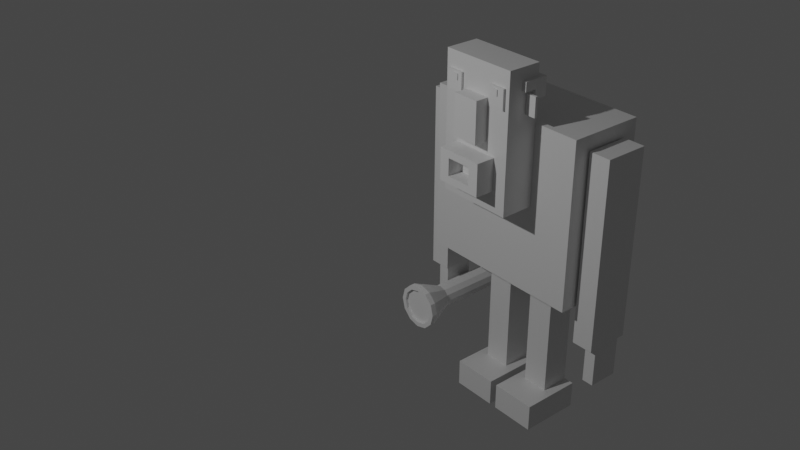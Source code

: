 # Source: part3.blend  (saved by Blender 2.92.15; exported with 4.5.12 LTS)
import bpy
from mathutils import Matrix  # noqa: F401  (used for matrix-valued properties, if any)

bpy.ops.wm.read_factory_settings(use_empty=True)
scene = bpy.context.scene
scene.name = 'Scene'

# ---- collections
col_collection = bpy.data.collections.new('Collection'); scene.collection.children.link(col_collection)
col_head = bpy.data.collections.new('Head'); col_collection.children.link(col_head)
col_body = bpy.data.collections.new('Body'); col_collection.children.link(col_body)

# ---- materials (node trees are filled in below, after node groups)
mat_material = bpy.data.materials.new('Material')
mat_material.alpha_threshold = 0.0
mat_material.use_transparent_shadow = False
mat_material.line_color = (0.0, 0.0, 0.0, 1.0)

# ---- material node trees
mat_material.use_nodes = True; mat_material.node_tree.nodes.clear()
_N = mat_material.node_tree.nodes; _L = mat_material.node_tree.links
n0 = _N.new('ShaderNodeOutputMaterial'); n0.name = 'Material Output'; n0.location = (300, 300)
n1 = _N.new('ShaderNodeBsdfPrincipled'); n1.name = 'Principled BSDF'; n1.location = (10, 300)
n1.distribution = 'GGX'
n1.subsurface_method = 'BURLEY'
n1.inputs[2].default_value = 0.4
n1.inputs[3].default_value = 1.45
n1.inputs[27].default_value = (0.0, 0.0, 0.0, 1.0)
n1.inputs[28].default_value = 1.0
_L.new(n1.outputs[0], n0.inputs[0])
n0.is_active_output = True

# ---- world
world_world = bpy.data.worlds.new('World'); scene.world = world_world
world_world.use_nodes = True; world_world.node_tree.nodes.clear()
_N = world_world.node_tree.nodes; _L = world_world.node_tree.links
n0 = _N.new('ShaderNodeOutputWorld'); n0.name = 'World Output'; n0.location = (300, 300)
n1 = _N.new('ShaderNodeBackground'); n1.name = 'Background'; n1.location = (10, 300)
n1.inputs[0].default_value = (0.05088, 0.05088, 0.05088, 1.0)
_L.new(n1.outputs[0], n0.inputs[0])
n0.is_active_output = True
world_world.color = (0.05088, 0.05088, 0.05088)
world_world.use_sun_shadow = False
world_world.sun_shadow_jitter_overblur = 0.0

# ---- cameras
cam_camera = bpy.data.cameras.new('Camera')
cam_camera.clip_end = 100.0
cam_camera.ortho_scale = 7.314

# ---- lights
light_light = bpy.data.lights.new('Light', 'POINT')
light_light.transmission_factor = 0.0
light_light.energy = 1000.0
light_light.shadow_soft_size = 0.1
light_light.shadow_maximum_resolution = 0.006
light_light.use_absolute_resolution = True

# ---- meshes
me_cylinder = bpy.data.meshes.new('Cylinder')
me_cylinder.from_pydata([(0.0, 1.0, -1.307), (0.0, 1.0, 0.6928), (0.5, 0.866, -1.307), (0.5, 0.866, 0.6928), (0.866, 0.5, -1.307), (0.866, 0.5, 0.6928), (1.0, -8.591e-08, -1.307), (1.0, -8.591e-08, 0.6928), (0.866, -0.5, -1.307), (0.866, -0.5, 0.6928), (0.5, -0.866, -1.307), (0.5, -0.866, 0.6928), (1.51e-07, -1.0, -1.307), (1.51e-07, -1.0, 0.6928), (-0.5, -0.866, -1.307), (-0.5, -0.866, 0.6928), (-0.866, -0.5, -1.307), (-0.866, -0.5, 0.6928), (-1.0, -5.071e-07, -1.307), (-1.0, -5.071e-07, 0.6928), (-0.866, 0.5, -1.307), (-0.866, 0.5, 0.6928), (-0.5, 0.866, -1.307), (-0.5, 0.866, 0.6928), (0.5, 0.866, 0.6928), (0.0, 1.0, 0.6928), (0.866, 0.5, 0.6928), (1.0, -8.591e-08, 0.6928), (0.866, -0.5, 0.6928), (0.5, -0.866, 0.6928), (1.51e-07, -1.0, 0.6928), (-0.5, -0.866, 0.6928), (-0.866, -0.5, 0.6928), (-1.0, -5.071e-07, 0.6928), (-0.866, 0.5, 0.6928), (-0.5, 0.866, 0.6928), (0.9784, 1.695, 1.384), (6.097e-07, 1.957, 1.384), (1.695, 0.9784, 1.384), (1.957, -1.188e-07, 1.384), (1.695, -0.9784, 1.384), (0.9784, -1.695, 1.384), (9.052e-07, -1.957, 1.384), (-0.9784, -1.695, 1.384), (-1.695, -0.9784, 1.384), (-1.957, -9.43e-07, 1.384), (-1.695, 0.9784, 1.384), (-0.9784, 1.695, 1.384), (0.7844, 1.359, 1.536), (6.636e-07, 1.569, 1.536), (1.359, 0.7844, 1.536), (1.569, -7.694e-08, 1.536), (1.359, -0.7844, 1.536), (0.7844, -1.359, 1.536), (8.453e-07, -1.569, 1.536), (-0.7844, -1.359, 1.536), (-1.359, -0.7844, 1.536), (-1.569, -7.575e-07, 1.536), (-1.359, 0.7844, 1.536), (-0.7844, 1.359, 1.536), (0.9784, 1.695, 1.536), (6.097e-07, 1.957, 1.536), (1.695, 0.9784, 1.536), (1.957, -1.188e-07, 1.536), (1.695, -0.9784, 1.536), (0.9784, -1.695, 1.536), (9.052e-07, -1.957, 1.536), (-0.9784, -1.695, 1.536), (-1.695, -0.9784, 1.536), (-1.957, -9.43e-07, 1.536), (-1.695, 0.9784, 1.536), (-0.9784, 1.695, 1.536), (0.7844, 1.359, 1.536), (6.636e-07, 1.569, 1.536), (1.359, 0.7844, 1.536), (1.569, -7.694e-08, 1.536), (1.359, -0.7844, 1.536), (0.7844, -1.359, 1.536), (8.453e-07, -1.569, 1.536), (-0.7844, -1.359, 1.536), (-1.359, -0.7844, 1.536), (-1.569, -7.575e-07, 1.536), (-1.359, 0.7844, 1.536), (-0.7844, 1.359, 1.536), (0.7844, 1.359, 1.461), (6.755e-07, 1.569, 1.461), (1.359, 0.7844, 1.461), (1.569, -7.694e-08, 1.461), (1.359, -0.7844, 1.461), (0.7844, -1.359, 1.461), (8.573e-07, -1.569, 1.461), (-0.7844, -1.359, 1.461), (-1.359, -0.7844, 1.461), (-1.569, -7.575e-07, 1.461), (-1.359, 0.7844, 1.461), (-0.7844, 1.359, 1.461)], [], [(0, 1, 3, 2), (2, 3, 5, 4), (4, 5, 7, 6), (6, 7, 9, 8), (8, 9, 11, 10), (10, 11, 13, 12), (12, 13, 15, 14), (14, 15, 17, 16), (16, 17, 19, 18), (18, 19, 21, 20), (9, 7, 27, 28), (20, 21, 23, 22), (22, 23, 1, 0), (0, 2, 4, 6, 8, 10, 12, 14, 16, 18, 20, 22), (34, 33, 45, 46), (1, 23, 35, 25), (3, 1, 25, 24), (7, 5, 26, 27), (23, 21, 34, 35), (5, 3, 24, 26), (21, 19, 33, 34), (19, 17, 32, 33), (17, 15, 31, 32), (15, 13, 30, 31), (13, 11, 29, 30), (11, 9, 28, 29), (40, 39, 63, 64), (31, 30, 42, 43), (28, 27, 39, 40), (35, 34, 46, 47), (24, 25, 37, 36), (32, 31, 43, 44), (29, 28, 40, 41), (25, 35, 47, 37), (26, 24, 36, 38), (33, 32, 44, 45), (30, 29, 41, 42), (27, 26, 38, 39), (50, 48, 72, 74), (47, 46, 70, 71), (36, 37, 61, 60), (44, 43, 67, 68), (41, 40, 64, 65), (37, 47, 71, 61), (38, 36, 60, 62), (45, 44, 68, 69), (42, 41, 65, 66), (39, 38, 62, 63), (46, 45, 69, 70), (43, 42, 66, 67), (49, 48, 60, 61), (48, 50, 62, 60), (50, 51, 63, 62), (51, 52, 64, 63), (52, 53, 65, 64), (53, 54, 66, 65), (54, 55, 67, 66), (55, 56, 68, 67), (56, 57, 69, 68), (57, 58, 70, 69), (58, 59, 71, 70), (59, 49, 61, 71), (76, 75, 87, 88), (57, 56, 80, 81), (54, 53, 77, 78), (51, 50, 74, 75), (58, 57, 81, 82), (55, 54, 78, 79), (52, 51, 75, 76), (59, 58, 82, 83), (48, 49, 73, 72), (56, 55, 79, 80), (53, 52, 76, 77), (49, 59, 83, 73), (84, 85, 95, 94, 93, 92, 91, 90, 89, 88, 87, 86), (83, 82, 94, 95), (72, 73, 85, 84), (80, 79, 91, 92), (77, 76, 88, 89), (73, 83, 95, 85), (74, 72, 84, 86), (81, 80, 92, 93), (78, 77, 89, 90), (75, 74, 86, 87), (82, 81, 93, 94), (79, 78, 90, 91)])
_uv = me_cylinder.uv_layers.new(name='UVMap')
_uv.uv.foreach_set('vector', [1.0, 0.5, 1.0, 1.0, 0.9167, 1.0, 0.9167, 0.5, 0.9167, 0.5, 0.9167, 1.0, 0.8333, 1.0, 0.8333, 0.5, 0.8333, 0.5, 0.8333, 1.0, 0.75, 1.0, 0.75, 0.5, 0.75, 0.5, 0.75, 1.0, 0.6667, 1.0, 0.6667, 0.5, 0.6667, 0.5, 0.6667, 1.0, 0.5833, 1.0, 0.5833, 0.5, 0.5833, 0.5, 0.5833, 1.0, 0.5, 1.0, 0.5, 0.5, 0.5, 0.5, 0.5, 1.0, 0.4167, 1.0, 0.4167, 0.5, 0.4167, 0.5, 0.4167, 1.0, 0.3333, 1.0, 0.3333, 0.5, 0.3333, 0.5, 0.3333, 1.0, 0.25, 1.0, 0.25, 0.5, 0.25, 0.5, 0.25, 1.0, 0.1667, 1.0, 0.1667, 0.5, 0.6667, 1.0, 0.75, 1.0, 0.75, 1.0, 0.6667, 1.0, 0.1667, 0.5, 0.1667, 1.0, 0.08333, 1.0, 0.08333, 0.5, 0.08333, 0.5, 0.08333, 1.0, 7.451e-08, 1.0, 7.451e-08, 0.5, 0.75, 0.49, 0.87, 0.4578, 0.9578, 0.37, 0.99, 0.25, 0.9578, 0.13, 0.87, 0.04215, 0.75, 0.01, 0.63, 0.04215, 0.5422, 0.13, 0.51, 0.25, 0.5422, 0.37, 0.63, 0.4578, 0.1667, 1.0, 0.25, 1.0, 0.25, 1.0, 0.1667, 1.0, 7.451e-08, 1.0, 0.08333, 1.0, 0.08333, 1.0, 7.451e-08, 1.0, 0.9167, 1.0, 1.0, 1.0, 1.0, 1.0, 0.9167, 1.0, 0.75, 1.0, 0.8333, 1.0, 0.8333, 1.0, 0.75, 1.0, 0.08333, 1.0, 0.1667, 1.0, 0.1667, 1.0, 0.08333, 1.0, 0.8333, 1.0, 0.9167, 1.0, 0.9167, 1.0, 0.8333, 1.0, 0.1667, 1.0, 0.25, 1.0, 0.25, 1.0, 0.1667, 1.0, 0.25, 1.0, 0.3333, 1.0, 0.3333, 1.0, 0.25, 1.0, 0.3333, 1.0, 0.4167, 1.0, 0.4167, 1.0, 0.3333, 1.0, 0.4167, 1.0, 0.5, 1.0, 0.5, 1.0, 0.4167, 1.0, 0.5, 1.0, 0.5833, 1.0, 0.5833, 1.0, 0.5, 1.0, 0.5833, 1.0, 0.6667, 1.0, 0.6667, 1.0, 0.5833, 1.0, 0.6667, 1.0, 0.75, 1.0, 0.75, 1.0, 0.6667, 1.0, 0.4167, 1.0, 0.5, 1.0, 0.5, 1.0, 0.4167, 1.0, 0.6667, 1.0, 0.75, 1.0, 0.75, 1.0, 0.6667, 1.0, 0.08333, 1.0, 0.1667, 1.0, 0.1667, 1.0, 0.08333, 1.0, 0.9167, 1.0, 1.0, 1.0, 1.0, 1.0, 0.9167, 1.0, 0.3333, 1.0, 0.4167, 1.0, 0.4167, 1.0, 0.3333, 1.0, 0.5833, 1.0, 0.6667, 1.0, 0.6667, 1.0, 0.5833, 1.0, 7.451e-08, 1.0, 0.08333, 1.0, 0.08333, 1.0, 7.451e-08, 1.0, 0.8333, 1.0, 0.9167, 1.0, 0.9167, 1.0, 0.8333, 1.0, 0.25, 1.0, 0.3333, 1.0, 0.3333, 1.0, 0.25, 1.0, 0.5, 1.0, 0.5833, 1.0, 0.5833, 1.0, 0.5, 1.0, 0.75, 1.0, 0.8333, 1.0, 0.8333, 1.0, 0.75, 1.0, 0.4166, 0.3462, 0.3462, 0.4166, 0.3462, 0.4166, 0.4166, 0.3462, 0.08333, 1.0, 0.1667, 1.0, 0.1667, 1.0, 0.08333, 1.0, 0.9167, 1.0, 1.0, 1.0, 1.0, 1.0, 0.9167, 1.0, 0.3333, 1.0, 0.4167, 1.0, 0.4167, 1.0, 0.3333, 1.0, 0.5833, 1.0, 0.6667, 1.0, 0.6667, 1.0, 0.5833, 1.0, 7.451e-08, 1.0, 0.08333, 1.0, 0.08333, 1.0, 7.451e-08, 1.0, 0.8333, 1.0, 0.9167, 1.0, 0.9167, 1.0, 0.8333, 1.0, 0.25, 1.0, 0.3333, 1.0, 0.3333, 1.0, 0.25, 1.0, 0.5, 1.0, 0.5833, 1.0, 0.5833, 1.0, 0.5, 1.0, 0.75, 1.0, 0.8333, 1.0, 0.8333, 1.0, 0.75, 1.0, 0.1667, 1.0, 0.25, 1.0, 0.25, 1.0, 0.1667, 1.0, 0.4167, 1.0, 0.5, 1.0, 0.5, 1.0, 0.4167, 1.0, 0.25, 0.4424, 0.3462, 0.4166, 0.37, 0.4578, 0.25, 0.49, 0.3462, 0.4166, 0.4166, 0.3462, 0.4578, 0.37, 0.37, 0.4578, 0.4166, 0.3462, 0.4424, 0.25, 0.49, 0.25, 0.4578, 0.37, 0.4424, 0.25, 0.4166, 0.1538, 0.4578, 0.13, 0.49, 0.25, 0.4166, 0.1538, 0.3462, 0.08337, 0.37, 0.04215, 0.4578, 0.13, 0.3462, 0.08337, 0.25, 0.0576, 0.25, 0.01, 0.37, 0.04215, 0.25, 0.0576, 0.1538, 0.08337, 0.13, 0.04215, 0.25, 0.01, 0.1538, 0.08337, 0.08337, 0.1538, 0.04215, 0.13, 0.13, 0.04215, 0.08337, 0.1538, 0.0576, 0.25, 0.01, 0.25, 0.04215, 0.13, 0.0576, 0.25, 0.08337, 0.3462, 0.04215, 0.37, 0.01, 0.25, 0.08337, 0.3462, 0.1538, 0.4166, 0.13, 0.4578, 0.04215, 0.37, 0.1538, 0.4166, 0.25, 0.4424, 0.25, 0.49, 0.13, 0.4578, 0.4166, 0.1538, 0.4424, 0.25, 0.4424, 0.25, 0.4166, 0.1538, 0.0576, 0.25, 0.08337, 0.1538, 0.08337, 0.1538, 0.0576, 0.25, 0.25, 0.0576, 0.3462, 0.08337, 0.3462, 0.08337, 0.25, 0.0576, 0.4424, 0.25, 0.4166, 0.3462, 0.4166, 0.3462, 0.4424, 0.25, 0.08337, 0.3462, 0.0576, 0.25, 0.0576, 0.25, 0.08337, 0.3462, 0.1538, 0.08337, 0.25, 0.0576, 0.25, 0.0576, 0.1538, 0.08337, 0.4166, 0.1538, 0.4424, 0.25, 0.4424, 0.25, 0.4166, 0.1538, 0.1538, 0.4166, 0.08337, 0.3462, 0.08337, 0.3462, 0.1538, 0.4166, 0.3462, 0.4166, 0.25, 0.4424, 0.25, 0.4424, 0.3462, 0.4166, 0.08337, 0.1538, 0.1538, 0.08337, 0.1538, 0.08337, 0.08337, 0.1538, 0.3462, 0.08337, 0.4166, 0.1538, 0.4166, 0.1538, 0.3462, 0.08337, 0.25, 0.4424, 0.1538, 0.4166, 0.1538, 0.4166, 0.25, 0.4424, 0.3462, 0.4166, 0.25, 0.4424, 0.1538, 0.4166, 0.08337, 0.3462, 0.0576, 0.25, 0.08337, 0.1538, 0.1538, 0.08337, 0.25, 0.0576, 0.3462, 0.08337, 0.4166, 0.1538, 0.4424, 0.25, 0.4166, 0.3462, 0.1538, 0.4166, 0.08337, 0.3462, 0.08337, 0.3462, 0.1538, 0.4166, 0.3462, 0.4166, 0.25, 0.4424, 0.25, 0.4424, 0.3462, 0.4166, 0.08337, 0.1538, 0.1538, 0.08337, 0.1538, 0.08337, 0.08337, 0.1538, 0.3462, 0.08337, 0.4166, 0.1538, 0.4166, 0.1538, 0.3462, 0.08337, 0.25, 0.4424, 0.1538, 0.4166, 0.1538, 0.4166, 0.25, 0.4424, 0.4166, 0.3462, 0.3462, 0.4166, 0.3462, 0.4166, 0.4166, 0.3462, 0.0576, 0.25, 0.08337, 0.1538, 0.08337, 0.1538, 0.0576, 0.25, 0.25, 0.0576, 0.3462, 0.08337, 0.3462, 0.08337, 0.25, 0.0576, 0.4424, 0.25, 0.4166, 0.3462, 0.4166, 0.3462, 0.4424, 0.25, 0.08337, 0.3462, 0.0576, 0.25, 0.0576, 0.25, 0.08337, 0.3462, 0.1538, 0.08337, 0.25, 0.0576, 0.25, 0.0576, 0.1538, 0.08337])
me_cylinder.use_remesh_fix_poles = True
me_cylinder.use_remesh_preserve_attributes = False
me_cylinder.use_mirror_vertex_groups = False
me_cylinder.update()
me_cube_011 = bpy.data.meshes.new('Cube.011')
me_cube_011.from_pydata([(-1.0, -1.0, -1.0), (-1.0, -1.0, 1.0), (-1.0, 1.0, -1.0), (-1.0, 1.0, 1.0), (1.0, -1.0, -1.0), (1.0, -1.0, 1.0), (1.0, 1.0, -1.0), (1.0, 1.0, 1.0)], [], [(0, 1, 3, 2), (2, 3, 7, 6), (6, 7, 5, 4), (4, 5, 1, 0), (2, 6, 4, 0), (7, 3, 1, 5)])
_uv = me_cube_011.uv_layers.new(name='UVMap')
_uv.uv.foreach_set('vector', [0.375, 0.0, 0.625, 0.0, 0.625, 0.25, 0.375, 0.25, 0.375, 0.25, 0.625, 0.25, 0.625, 0.5, 0.375, 0.5, 0.375, 0.5, 0.625, 0.5, 0.625, 0.75, 0.375, 0.75, 0.375, 0.75, 0.625, 0.75, 0.625, 1.0, 0.375, 1.0, 0.125, 0.5, 0.375, 0.5, 0.375, 0.75, 0.125, 0.75, 0.625, 0.5, 0.875, 0.5, 0.875, 0.75, 0.625, 0.75])
me_cube_011.use_remesh_fix_poles = True
me_cube_011.use_remesh_preserve_attributes = False
me_cube_011.use_mirror_vertex_groups = False
me_cube_011.update()
me_cube_012 = bpy.data.meshes.new('Cube.012')
me_cube_012.from_pydata([(-1.0, -1.0, -1.0), (-1.0, -1.0, 1.0), (-1.0, 1.0, -1.0), (-1.0, 1.0, 1.0), (1.0, -1.0, -1.0), (1.0, -1.0, 1.0), (1.0, 1.0, -1.0), (1.0, 1.0, 1.0)], [], [(0, 1, 3, 2), (2, 3, 7, 6), (6, 7, 5, 4), (4, 5, 1, 0), (2, 6, 4, 0), (7, 3, 1, 5)])
_uv = me_cube_012.uv_layers.new(name='UVMap')
_uv.uv.foreach_set('vector', [0.375, 0.0, 0.625, 0.0, 0.625, 0.25, 0.375, 0.25, 0.375, 0.25, 0.625, 0.25, 0.625, 0.5, 0.375, 0.5, 0.375, 0.5, 0.625, 0.5, 0.625, 0.75, 0.375, 0.75, 0.375, 0.75, 0.625, 0.75, 0.625, 1.0, 0.375, 1.0, 0.125, 0.5, 0.375, 0.5, 0.375, 0.75, 0.125, 0.75, 0.625, 0.5, 0.875, 0.5, 0.875, 0.75, 0.625, 0.75])
me_cube_012.use_remesh_fix_poles = True
me_cube_012.use_remesh_preserve_attributes = False
me_cube_012.use_mirror_vertex_groups = False
me_cube_012.update()
me_cube_001 = bpy.data.meshes.new('Cube.001')
me_cube_001.from_pydata([(1.0, 1.0, 1.0), (1.0, 1.0, -1.0), (1.0, -1.0, 1.0), (1.0, -1.0, -1.0), (-1.0, 1.0, 1.0), (-1.0, 1.0, -1.0), (-1.0, -1.0, 1.0), (-1.0, -1.0, -1.0)], [], [(0, 4, 6, 2), (3, 2, 6, 7), (7, 6, 4, 5), (5, 1, 3, 7), (1, 0, 2, 3), (5, 4, 0, 1)])
_uv = me_cube_001.uv_layers.new(name='UVMap')
_uv.uv.foreach_set('vector', [0.625, 0.5, 0.875, 0.5, 0.875, 0.75, 0.625, 0.75, 0.375, 0.75, 0.625, 0.75, 0.625, 1.0, 0.375, 1.0, 0.375, 0.0, 0.625, 0.0, 0.625, 0.25, 0.375, 0.25, 0.125, 0.5, 0.375, 0.5, 0.375, 0.75, 0.125, 0.75, 0.375, 0.5, 0.625, 0.5, 0.625, 0.75, 0.375, 0.75, 0.375, 0.25, 0.625, 0.25, 0.625, 0.5, 0.375, 0.5])
me_cube_001.materials.append(mat_material)
me_cube_001.use_remesh_preserve_volume = False
me_cube_001.use_remesh_preserve_attributes = False
me_cube_001.use_mirror_vertex_groups = False
me_cube_001.update()
me_cube_010 = bpy.data.meshes.new('Cube.010')
me_cube_010.from_pydata([(-1.0, -1.0, -1.0), (-1.0, -1.0, 1.0), (-1.0, 1.0, -1.0), (-1.0, 1.0, 1.0), (1.0, -1.0, -1.0), (1.0, -1.0, 1.0), (1.0, 1.0, -1.0), (1.0, 1.0, 1.0)], [], [(0, 1, 3, 2), (2, 3, 7, 6), (6, 7, 5, 4), (4, 5, 1, 0), (2, 6, 4, 0), (7, 3, 1, 5)])
_uv = me_cube_010.uv_layers.new(name='UVMap')
_uv.uv.foreach_set('vector', [0.375, 0.0, 0.625, 0.0, 0.625, 0.25, 0.375, 0.25, 0.375, 0.25, 0.625, 0.25, 0.625, 0.5, 0.375, 0.5, 0.375, 0.5, 0.625, 0.5, 0.625, 0.75, 0.375, 0.75, 0.375, 0.75, 0.625, 0.75, 0.625, 1.0, 0.375, 1.0, 0.125, 0.5, 0.375, 0.5, 0.375, 0.75, 0.125, 0.75, 0.625, 0.5, 0.875, 0.5, 0.875, 0.75, 0.625, 0.75])
me_cube_010.use_remesh_fix_poles = True
me_cube_010.use_remesh_preserve_attributes = False
me_cube_010.use_mirror_vertex_groups = False
me_cube_010.update()
me_cube_013 = bpy.data.meshes.new('Cube.013')
me_cube_013.from_pydata([(-1.0, -1.0, -1.0), (-1.0, -1.0, 1.0), (-1.0, 1.0, -1.0), (-1.0, 1.0, 1.0), (1.0, -1.0, -1.0), (1.0, -1.0, 1.0), (1.0, 1.0, -1.0), (1.0, 1.0, 1.0)], [], [(0, 1, 3, 2), (2, 3, 7, 6), (6, 7, 5, 4), (4, 5, 1, 0), (2, 6, 4, 0), (7, 3, 1, 5)])
_uv = me_cube_013.uv_layers.new(name='UVMap')
_uv.uv.foreach_set('vector', [0.375, 0.0, 0.625, 0.0, 0.625, 0.25, 0.375, 0.25, 0.375, 0.25, 0.625, 0.25, 0.625, 0.5, 0.375, 0.5, 0.375, 0.5, 0.625, 0.5, 0.625, 0.75, 0.375, 0.75, 0.375, 0.75, 0.625, 0.75, 0.625, 1.0, 0.375, 1.0, 0.125, 0.5, 0.375, 0.5, 0.375, 0.75, 0.125, 0.75, 0.625, 0.5, 0.875, 0.5, 0.875, 0.75, 0.625, 0.75])
me_cube_013.use_remesh_fix_poles = True
me_cube_013.use_remesh_preserve_attributes = False
me_cube_013.use_mirror_vertex_groups = False
me_cube_013.update()
me_cube_014 = bpy.data.meshes.new('Cube.014')
me_cube_014.from_pydata([(-1.0, -1.0, -1.0), (-1.0, -1.0, 1.0), (-1.0, 1.0, -1.0), (-1.0, 1.0, 1.0), (1.0, -1.0, -1.0), (1.0, -1.0, 1.0), (1.0, 1.0, -1.0), (1.0, 1.0, 1.0)], [], [(0, 1, 3, 2), (2, 3, 7, 6), (6, 7, 5, 4), (4, 5, 1, 0), (2, 6, 4, 0), (7, 3, 1, 5)])
_uv = me_cube_014.uv_layers.new(name='UVMap')
_uv.uv.foreach_set('vector', [0.375, 0.0, 0.625, 0.0, 0.625, 0.25, 0.375, 0.25, 0.375, 0.25, 0.625, 0.25, 0.625, 0.5, 0.375, 0.5, 0.375, 0.5, 0.625, 0.5, 0.625, 0.75, 0.375, 0.75, 0.375, 0.75, 0.625, 0.75, 0.625, 1.0, 0.375, 1.0, 0.125, 0.5, 0.375, 0.5, 0.375, 0.75, 0.125, 0.75, 0.625, 0.5, 0.875, 0.5, 0.875, 0.75, 0.625, 0.75])
me_cube_014.use_remesh_fix_poles = True
me_cube_014.use_remesh_preserve_attributes = False
me_cube_014.use_mirror_vertex_groups = False
me_cube_014.update()
me_cube_015 = bpy.data.meshes.new('Cube.015')
me_cube_015.from_pydata([(-1.0, -1.0, -1.0), (-1.0, -1.0, 1.0), (-1.0, 1.0, -1.0), (-1.0, 1.0, 1.0), (1.0, -1.0, -1.0), (1.0, -1.0, 1.0), (1.0, 1.0, -1.0), (1.0, 1.0, 1.0), (-1.0, -1.0, 0.0), (-1.0, 1.0, 0.0), (1.0, 1.0, 0.0), (1.0, -1.0, 0.0), (-1.0, -2.872, 0.0), (-1.0, -2.872, 1.0), (1.0, -2.872, 1.0), (1.0, -2.872, 0.0)], [], [(8, 1, 3, 9), (9, 3, 7, 10), (10, 7, 5, 11), (8, 11, 15, 12), (2, 6, 4, 0), (7, 3, 1, 5), (4, 11, 8, 0), (6, 10, 11, 4), (2, 9, 10, 6), (0, 8, 9, 2), (15, 14, 13, 12), (1, 8, 12, 13), (11, 5, 14, 15), (5, 1, 13, 14)])
_uv = me_cube_015.uv_layers.new(name='UVMap')
_uv.uv.foreach_set('vector', [0.5, 0.0, 0.625, 0.0, 0.625, 0.25, 0.5, 0.25, 0.5, 0.25, 0.625, 0.25, 0.625, 0.5, 0.5, 0.5, 0.5, 0.5, 0.625, 0.5, 0.625, 0.75, 0.5, 0.75, 0.5, 1.0, 0.5, 0.75, 0.5, 0.75, 0.5, 1.0, 0.125, 0.5, 0.375, 0.5, 0.375, 0.75, 0.125, 0.75, 0.625, 0.5, 0.875, 0.5, 0.875, 0.75, 0.625, 0.75, 0.375, 0.75, 0.5, 0.75, 0.5, 1.0, 0.375, 1.0, 0.375, 0.5, 0.5, 0.5, 0.5, 0.75, 0.375, 0.75, 0.375, 0.25, 0.5, 0.25, 0.5, 0.5, 0.375, 0.5, 0.375, 0.0, 0.5, 0.0, 0.5, 0.25, 0.375, 0.25, 0.5, 0.75, 0.625, 0.75, 0.625, 1.0, 0.5, 1.0, 0.625, 0.0, 0.5, 0.0, 0.5, 0.0, 0.625, 0.0, 0.5, 0.75, 0.625, 0.75, 0.625, 0.75, 0.5, 0.75, 0.625, 0.75, 0.875, 0.75, 0.875, 0.75, 0.625, 0.75])
me_cube_015.use_remesh_fix_poles = True
me_cube_015.use_remesh_preserve_attributes = False
me_cube_015.use_mirror_vertex_groups = False
me_cube_015.update()
me_cube_016 = bpy.data.meshes.new('Cube.016')
me_cube_016.from_pydata([(-1.0, -1.0, -1.0), (-1.0, -1.0, 1.0), (-0.5443, 1.0, -0.5443), (-0.5443, 1.0, 0.5443), (1.0, -1.0, -1.0), (1.0, -1.0, 1.0), (0.5443, 1.0, -0.5443), (0.5443, 1.0, 0.5443), (-1.0, 1.0, 1.0), (-1.0, 1.0, -1.0), (1.0, 1.0, -1.0), (1.0, 1.0, 1.0), (-0.5443, -0.5445, 0.5443), (-0.5443, -0.5445, -0.5443), (0.5443, -0.5445, -0.5443), (0.5443, -0.5445, 0.5443)], [], [(0, 1, 8, 9), (6, 2, 13, 14), (10, 11, 5, 4), (4, 5, 1, 0), (9, 10, 4, 0), (11, 8, 1, 5), (3, 2, 9, 8), (2, 6, 10, 9), (7, 3, 8, 11), (6, 7, 11, 10), (13, 12, 15, 14), (3, 7, 15, 12), (2, 3, 12, 13), (7, 6, 14, 15)])
_uv = me_cube_016.uv_layers.new(name='UVMap')
_uv.uv.foreach_set('vector', [0.375, 0.0, 0.625, 0.0, 0.625, 0.25, 0.375, 0.25, 0.432, 0.443, 0.432, 0.307, 0.432, 0.307, 0.432, 0.443, 0.375, 0.5, 0.625, 0.5, 0.625, 0.75, 0.375, 0.75, 0.375, 0.75, 0.625, 0.75, 0.625, 1.0, 0.375, 1.0, 0.125, 0.5, 0.375, 0.5, 0.375, 0.75, 0.125, 0.75, 0.625, 0.5, 0.875, 0.5, 0.875, 0.75, 0.625, 0.75, 0.568, 0.307, 0.432, 0.307, 0.375, 0.25, 0.625, 0.25, 0.432, 0.307, 0.432, 0.443, 0.375, 0.5, 0.375, 0.25, 0.568, 0.443, 0.568, 0.307, 0.625, 0.25, 0.625, 0.5, 0.432, 0.443, 0.568, 0.443, 0.625, 0.5, 0.375, 0.5, 0.432, 0.307, 0.568, 0.307, 0.568, 0.443, 0.432, 0.443, 0.568, 0.307, 0.568, 0.443, 0.568, 0.443, 0.568, 0.307, 0.432, 0.307, 0.568, 0.307, 0.568, 0.307, 0.432, 0.307, 0.568, 0.443, 0.432, 0.443, 0.432, 0.443, 0.568, 0.443])
me_cube_016.use_remesh_fix_poles = True
me_cube_016.use_remesh_preserve_attributes = False
me_cube_016.use_mirror_vertex_groups = False
me_cube_016.update()
me_cube_017 = bpy.data.meshes.new('Cube.017')
me_cube_017.from_pydata([(-1.0, -1.0, -1.0), (-1.0, -1.0, 1.0), (-1.0, 1.0, -1.0), (-1.0, 1.0, 1.0), (1.0, -1.0, -1.0), (1.0, -1.0, 1.0), (1.0, 1.0, -1.0), (1.0, 1.0, 1.0)], [], [(0, 1, 3, 2), (2, 3, 7, 6), (6, 7, 5, 4), (4, 5, 1, 0), (2, 6, 4, 0), (7, 3, 1, 5)])
_uv = me_cube_017.uv_layers.new(name='UVMap')
_uv.uv.foreach_set('vector', [0.375, 0.0, 0.625, 0.0, 0.625, 0.25, 0.375, 0.25, 0.375, 0.25, 0.625, 0.25, 0.625, 0.5, 0.375, 0.5, 0.375, 0.5, 0.625, 0.5, 0.625, 0.75, 0.375, 0.75, 0.375, 0.75, 0.625, 0.75, 0.625, 1.0, 0.375, 1.0, 0.125, 0.5, 0.375, 0.5, 0.375, 0.75, 0.125, 0.75, 0.625, 0.5, 0.875, 0.5, 0.875, 0.75, 0.625, 0.75])
me_cube_017.use_remesh_fix_poles = True
me_cube_017.use_remesh_preserve_attributes = False
me_cube_017.use_mirror_vertex_groups = False
me_cube_017.update()
me_cube_018 = bpy.data.meshes.new('Cube.018')
me_cube_018.from_pydata([(-1.0, -1.0, -1.0), (-1.0, -1.0, 1.0), (-1.0, 1.0, -1.0), (-1.0, 1.0, 1.0), (1.0, -1.0, -1.0), (1.0, -1.0, 1.0), (1.0, 1.0, -1.0), (1.0, 1.0, 1.0)], [], [(0, 1, 3, 2), (2, 3, 7, 6), (6, 7, 5, 4), (4, 5, 1, 0), (2, 6, 4, 0), (7, 3, 1, 5)])
_uv = me_cube_018.uv_layers.new(name='UVMap')
_uv.uv.foreach_set('vector', [0.375, 0.0, 0.625, 0.0, 0.625, 0.25, 0.375, 0.25, 0.375, 0.25, 0.625, 0.25, 0.625, 0.5, 0.375, 0.5, 0.375, 0.5, 0.625, 0.5, 0.625, 0.75, 0.375, 0.75, 0.375, 0.75, 0.625, 0.75, 0.625, 1.0, 0.375, 1.0, 0.125, 0.5, 0.375, 0.5, 0.375, 0.75, 0.125, 0.75, 0.625, 0.5, 0.875, 0.5, 0.875, 0.75, 0.625, 0.75])
me_cube_018.use_remesh_fix_poles = True
me_cube_018.use_remesh_preserve_attributes = False
me_cube_018.use_mirror_vertex_groups = False
me_cube_018.update()
me_cube_002 = bpy.data.meshes.new('Cube.002')
me_cube_002.from_pydata([(1.0, 1.0, 1.0), (1.0, 1.0, -1.0), (1.0, -1.0, 1.0), (1.0, -1.0, -1.0), (-1.0, 1.0, 1.0), (-1.0, 1.0, -1.0), (-1.0, -1.0, 1.0), (-1.0, -1.0, -1.0)], [], [(0, 4, 6, 2), (3, 2, 6, 7), (7, 6, 4, 5), (5, 1, 3, 7), (1, 0, 2, 3), (5, 4, 0, 1)])
_uv = me_cube_002.uv_layers.new(name='UVMap')
_uv.uv.foreach_set('vector', [0.625, 0.5, 0.875, 0.5, 0.875, 0.75, 0.625, 0.75, 0.375, 0.75, 0.625, 0.75, 0.625, 1.0, 0.375, 1.0, 0.375, 0.0, 0.625, 0.0, 0.625, 0.25, 0.375, 0.25, 0.125, 0.5, 0.375, 0.5, 0.375, 0.75, 0.125, 0.75, 0.375, 0.5, 0.625, 0.5, 0.625, 0.75, 0.375, 0.75, 0.375, 0.25, 0.625, 0.25, 0.625, 0.5, 0.375, 0.5])
me_cube_002.materials.append(mat_material)
me_cube_002.use_remesh_preserve_volume = False
me_cube_002.use_remesh_preserve_attributes = False
me_cube_002.use_mirror_vertex_groups = False
me_cube_002.update()
me_cube_003 = bpy.data.meshes.new('Cube.003')
me_cube_003.from_pydata([(1.0, 1.0, 1.0), (1.0, 1.0, -1.0), (1.0, -1.0, 1.0), (1.0, -1.0, -1.0), (-1.0, 1.0, 1.0), (-1.0, 1.0, -1.0), (-1.0, -1.0, 1.0), (-1.0, -1.0, -1.0)], [], [(0, 4, 6, 2), (3, 2, 6, 7), (7, 6, 4, 5), (5, 1, 3, 7), (1, 0, 2, 3), (5, 4, 0, 1)])
_uv = me_cube_003.uv_layers.new(name='UVMap')
_uv.uv.foreach_set('vector', [0.625, 0.5, 0.875, 0.5, 0.875, 0.75, 0.625, 0.75, 0.375, 0.75, 0.625, 0.75, 0.625, 1.0, 0.375, 1.0, 0.375, 0.0, 0.625, 0.0, 0.625, 0.25, 0.375, 0.25, 0.125, 0.5, 0.375, 0.5, 0.375, 0.75, 0.125, 0.75, 0.375, 0.5, 0.625, 0.5, 0.625, 0.75, 0.375, 0.75, 0.375, 0.25, 0.625, 0.25, 0.625, 0.5, 0.375, 0.5])
me_cube_003.materials.append(mat_material)
me_cube_003.use_remesh_preserve_volume = False
me_cube_003.use_remesh_preserve_attributes = False
me_cube_003.use_mirror_vertex_groups = False
me_cube_003.update()
me_cube = bpy.data.meshes.new('Cube')
me_cube.from_pydata([(1.0, 1.0, 1.0), (1.0, 1.0, -1.0), (1.0, -1.0, 1.0), (1.0, -1.0, -1.0), (-1.0, 1.0, 1.0), (-1.0, 1.0, -1.0), (-1.0, -1.0, 1.0), (-1.0, -1.0, -1.0)], [], [(0, 4, 6, 2), (3, 2, 6, 7), (7, 6, 4, 5), (5, 1, 3, 7), (1, 0, 2, 3), (5, 4, 0, 1)])
_uv = me_cube.uv_layers.new(name='UVMap')
_uv.uv.foreach_set('vector', [0.625, 0.5, 0.875, 0.5, 0.875, 0.75, 0.625, 0.75, 0.375, 0.75, 0.625, 0.75, 0.625, 1.0, 0.375, 1.0, 0.375, 0.0, 0.625, 0.0, 0.625, 0.25, 0.375, 0.25, 0.125, 0.5, 0.375, 0.5, 0.375, 0.75, 0.125, 0.75, 0.375, 0.5, 0.625, 0.5, 0.625, 0.75, 0.375, 0.75, 0.375, 0.25, 0.625, 0.25, 0.625, 0.5, 0.375, 0.5])
me_cube.materials.append(mat_material)
me_cube.use_remesh_preserve_volume = False
me_cube.use_remesh_preserve_attributes = False
me_cube.use_mirror_vertex_groups = False
me_cube.update()
me_cube_007 = bpy.data.meshes.new('Cube.007')
me_cube_007.from_pydata([(1.0, 1.0, 1.0), (1.0, 1.0, -1.0), (1.0, -1.0, 1.0), (1.0, -1.0, -1.0), (-1.0, 1.0, 1.0), (-1.0, 1.0, -1.0), (-1.0, -1.0, 1.0), (-1.0, -1.0, -1.0)], [], [(0, 4, 6, 2), (3, 2, 6, 7), (7, 6, 4, 5), (5, 1, 3, 7), (1, 0, 2, 3), (5, 4, 0, 1)])
_uv = me_cube_007.uv_layers.new(name='UVMap')
_uv.uv.foreach_set('vector', [0.625, 0.5, 0.875, 0.5, 0.875, 0.75, 0.625, 0.75, 0.375, 0.75, 0.625, 0.75, 0.625, 1.0, 0.375, 1.0, 0.375, 0.0, 0.625, 0.0, 0.625, 0.25, 0.375, 0.25, 0.125, 0.5, 0.375, 0.5, 0.375, 0.75, 0.125, 0.75, 0.375, 0.5, 0.625, 0.5, 0.625, 0.75, 0.375, 0.75, 0.375, 0.25, 0.625, 0.25, 0.625, 0.5, 0.375, 0.5])
me_cube_007.materials.append(mat_material)
me_cube_007.use_remesh_preserve_volume = False
me_cube_007.use_remesh_preserve_attributes = False
me_cube_007.use_mirror_vertex_groups = False
me_cube_007.update()
me_cube_006 = bpy.data.meshes.new('Cube.006')
me_cube_006.from_pydata([(1.0, 1.0, 1.0), (1.0, 1.0, -1.0), (1.0, -1.0, 1.0), (1.0, -1.0, -1.0), (-1.0, 1.0, 1.0), (-1.0, 1.0, -1.0), (-1.0, -1.0, 1.0), (-1.0, -1.0, -1.0)], [], [(0, 4, 6, 2), (3, 2, 6, 7), (7, 6, 4, 5), (5, 1, 3, 7), (1, 0, 2, 3), (5, 4, 0, 1)])
_uv = me_cube_006.uv_layers.new(name='UVMap')
_uv.uv.foreach_set('vector', [0.625, 0.5, 0.875, 0.5, 0.875, 0.75, 0.625, 0.75, 0.375, 0.75, 0.625, 0.75, 0.625, 1.0, 0.375, 1.0, 0.375, 0.0, 0.625, 0.0, 0.625, 0.25, 0.375, 0.25, 0.125, 0.5, 0.375, 0.5, 0.375, 0.75, 0.125, 0.75, 0.375, 0.5, 0.625, 0.5, 0.625, 0.75, 0.375, 0.75, 0.375, 0.25, 0.625, 0.25, 0.625, 0.5, 0.375, 0.5])
me_cube_006.materials.append(mat_material)
me_cube_006.use_remesh_preserve_volume = False
me_cube_006.use_remesh_preserve_attributes = False
me_cube_006.use_mirror_vertex_groups = False
me_cube_006.update()
me_cube_009 = bpy.data.meshes.new('Cube.009')
me_cube_009.from_pydata([(1.0, 1.0, 1.0), (1.0, 1.0, -1.0), (1.0, -1.0, 1.0), (1.0, -1.0, -1.0), (-1.0, 1.0, 1.0), (-1.0, 1.0, -1.0), (-1.0, -1.0, 1.0), (-1.0, -1.0, -1.0)], [], [(0, 4, 6, 2), (3, 2, 6, 7), (7, 6, 4, 5), (5, 1, 3, 7), (1, 0, 2, 3), (5, 4, 0, 1)])
_uv = me_cube_009.uv_layers.new(name='UVMap')
_uv.uv.foreach_set('vector', [0.625, 0.5, 0.875, 0.5, 0.875, 0.75, 0.625, 0.75, 0.375, 0.75, 0.625, 0.75, 0.625, 1.0, 0.375, 1.0, 0.375, 0.0, 0.625, 0.0, 0.625, 0.25, 0.375, 0.25, 0.125, 0.5, 0.375, 0.5, 0.375, 0.75, 0.125, 0.75, 0.375, 0.5, 0.625, 0.5, 0.625, 0.75, 0.375, 0.75, 0.375, 0.25, 0.625, 0.25, 0.625, 0.5, 0.375, 0.5])
me_cube_009.materials.append(mat_material)
me_cube_009.use_remesh_preserve_volume = False
me_cube_009.use_remesh_preserve_attributes = False
me_cube_009.use_mirror_vertex_groups = False
me_cube_009.update()
me_cube_008 = bpy.data.meshes.new('Cube.008')
me_cube_008.from_pydata([(1.0, 1.0, 1.0), (1.0, 1.0, -1.0), (1.0, -1.0, 1.0), (1.0, -1.0, -1.0), (-1.0, 1.0, 1.0), (-1.0, 1.0, -1.0), (-1.0, -1.0, 1.0), (-1.0, -1.0, -1.0)], [], [(0, 4, 6, 2), (3, 2, 6, 7), (7, 6, 4, 5), (5, 1, 3, 7), (1, 0, 2, 3), (5, 4, 0, 1)])
_uv = me_cube_008.uv_layers.new(name='UVMap')
_uv.uv.foreach_set('vector', [0.625, 0.5, 0.875, 0.5, 0.875, 0.75, 0.625, 0.75, 0.375, 0.75, 0.625, 0.75, 0.625, 1.0, 0.375, 1.0, 0.375, 0.0, 0.625, 0.0, 0.625, 0.25, 0.375, 0.25, 0.125, 0.5, 0.375, 0.5, 0.375, 0.75, 0.125, 0.75, 0.375, 0.5, 0.625, 0.5, 0.625, 0.75, 0.375, 0.75, 0.375, 0.25, 0.625, 0.25, 0.625, 0.5, 0.375, 0.5])
me_cube_008.materials.append(mat_material)
me_cube_008.use_remesh_preserve_volume = False
me_cube_008.use_remesh_preserve_attributes = False
me_cube_008.use_mirror_vertex_groups = False
me_cube_008.update()
me_cube_005 = bpy.data.meshes.new('Cube.005')
me_cube_005.from_pydata([(1.0, 1.0, 1.0), (1.0, 1.0, -1.0), (1.0, -1.0, 1.0), (1.0, -1.0, -1.0), (-1.0, 1.0, 1.0), (-1.0, 1.0, -1.0), (-1.0, -1.0, 1.0), (-1.0, -1.0, -1.0)], [], [(0, 4, 6, 2), (3, 2, 6, 7), (7, 6, 4, 5), (5, 1, 3, 7), (1, 0, 2, 3), (5, 4, 0, 1)])
_uv = me_cube_005.uv_layers.new(name='UVMap')
_uv.uv.foreach_set('vector', [0.625, 0.5, 0.875, 0.5, 0.875, 0.75, 0.625, 0.75, 0.375, 0.75, 0.625, 0.75, 0.625, 1.0, 0.375, 1.0, 0.375, 0.0, 0.625, 0.0, 0.625, 0.25, 0.375, 0.25, 0.125, 0.5, 0.375, 0.5, 0.375, 0.75, 0.125, 0.75, 0.375, 0.5, 0.625, 0.5, 0.625, 0.75, 0.375, 0.75, 0.375, 0.25, 0.625, 0.25, 0.625, 0.5, 0.375, 0.5])
me_cube_005.materials.append(mat_material)
me_cube_005.use_remesh_preserve_volume = False
me_cube_005.use_remesh_preserve_attributes = False
me_cube_005.use_mirror_vertex_groups = False
me_cube_005.update()
me_cube_004 = bpy.data.meshes.new('Cube.004')
me_cube_004.from_pydata([(1.0, 1.0, 1.0), (1.0, 1.0, -1.0), (1.0, -1.0, 1.0), (1.0, -1.0, -1.0), (-1.0, 1.0, 1.0), (-1.0, 1.0, -1.0), (-1.0, -1.0, 1.0), (-1.0, -1.0, -1.0)], [], [(0, 4, 6, 2), (3, 2, 6, 7), (7, 6, 4, 5), (5, 1, 3, 7), (1, 0, 2, 3), (5, 4, 0, 1)])
_uv = me_cube_004.uv_layers.new(name='UVMap')
_uv.uv.foreach_set('vector', [0.625, 0.5, 0.875, 0.5, 0.875, 0.75, 0.625, 0.75, 0.375, 0.75, 0.625, 0.75, 0.625, 1.0, 0.375, 1.0, 0.375, 0.0, 0.625, 0.0, 0.625, 0.25, 0.375, 0.25, 0.125, 0.5, 0.375, 0.5, 0.375, 0.75, 0.125, 0.75, 0.375, 0.5, 0.625, 0.5, 0.625, 0.75, 0.375, 0.75, 0.375, 0.25, 0.625, 0.25, 0.625, 0.5, 0.375, 0.5])
me_cube_004.materials.append(mat_material)
me_cube_004.use_remesh_preserve_volume = False
me_cube_004.use_remesh_preserve_attributes = False
me_cube_004.use_mirror_vertex_groups = False
me_cube_004.update()

# ---- objects
ob_light = bpy.data.objects.new('Light', light_light)
ob_camera = bpy.data.objects.new('Camera', cam_camera)
ob_tourchlight = bpy.data.objects.new('Tourchlight', me_cylinder)
ob_eye_left = bpy.data.objects.new('Eye-Left', me_cube_011)
ob_eye_right = bpy.data.objects.new('Eye-Right', me_cube_012)
ob_head = bpy.data.objects.new('Head', me_cube_001)
ob_nose = bpy.data.objects.new('Nose', me_cube_010)
ob_ear_left = bpy.data.objects.new('Ear-Left', me_cube_013)
ob_ear_right = bpy.data.objects.new('Ear-Right', me_cube_014)
ob_hair = bpy.data.objects.new('Hair', me_cube_015)
ob_mouth = bpy.data.objects.new('Mouth', me_cube_016)
ob_eye_pupil_left = bpy.data.objects.new('Eye-Pupil-Left', me_cube_017)
ob_eye_pupil_right = bpy.data.objects.new('Eye-Pupil-Right', me_cube_018)
ob_arm_left = bpy.data.objects.new('Arm-Left', me_cube_002)
ob_arm_right = bpy.data.objects.new('Arm-Right', me_cube_003)
ob_body = bpy.data.objects.new('Body', me_cube)
ob_foot_left = bpy.data.objects.new('Foot-Left', me_cube_007)
ob_foot_right = bpy.data.objects.new('Foot-Right', me_cube_006)
ob_hand_left = bpy.data.objects.new('Hand-Left', me_cube_009)
ob_hand_right = bpy.data.objects.new('Hand-Right', me_cube_008)
ob_leg_left = bpy.data.objects.new('Leg-Left', me_cube_005)
ob_leg_right = bpy.data.objects.new('Leg-Right', me_cube_004)

# ---- transforms, parenting, visibility, modifiers, constraints
ob_light.location = (-1.203, -8.349, 5.76)
ob_light.rotation_euler = (0.6503, 0.05522, 1.866)
ob_light.lock_rotations_4d = False
ob_light.empty_display_type = 'ARROWS'
ob_light.color = (0.0, 0.0, 0.0, 0.0)
ob_light.lineart.crease_threshold = 0.0
ob_camera.location = (7.506, -8.11, 5.454)
ob_camera.rotation_euler = (1.072, -4.277e-07, 0.8762)
ob_camera.lock_rotations_4d = False
ob_camera.empty_display_type = 'ARROWS'
ob_camera.color = (0.0, 0.0, 0.0, 0.0)
ob_camera.display_type = 'WIRE'
ob_camera.lineart.crease_threshold = 0.0
ob_tourchlight.location = (-0.97, -0.1, -1.765)
ob_tourchlight.rotation_euler = (1.571, -0.0, 0.0)
ob_tourchlight.scale = (0.14, 0.14, 0.44)
ob_tourchlight.lineart.crease_threshold = 0.0
ob_eye_left.location = (0.3, -0.865, 1.34)
ob_eye_left.scale = (0.09619, -0.01407, 0.1136)
ob_eye_left.lineart.crease_threshold = 0.0
ob_eye_right.location = (-0.3, -0.865, 1.34)
ob_eye_right.scale = (0.09619, -0.01407, 0.1136)
ob_eye_right.lineart.crease_threshold = 0.0
ob_head.location = (0.0, -0.65, 0.85)
ob_head.scale = (0.449, -0.2, 0.8)
ob_head.lock_rotations_4d = False
ob_head.empty_display_type = 'ARROWS'
ob_head.lineart.crease_threshold = 0.0
ob_nose.location = (0.0, -0.925, 1.05)
ob_nose.scale = (0.1554, 0.08077, 0.239)
ob_nose.lineart.crease_threshold = 0.0
ob_ear_left.location = (0.515, -0.6, 1.25)
ob_ear_left.scale = (0.0644, -0.01407, 0.1136)
ob_ear_left.lineart.crease_threshold = 0.0
ob_ear_right.location = (-0.515, -0.6, 1.25)
ob_ear_right.scale = (0.0644, -0.01407, 0.1136)
ob_ear_right.lineart.crease_threshold = 0.0
ob_hair.location = (0.0, -0.46, 1.4)
ob_hair.scale = (0.4978, 0.07355, 0.1077)
ob_hair.lineart.crease_threshold = 0.0
ob_mouth.location = (0.0, -0.9609, 0.4792)
ob_mouth.scale = (0.2765, -0.1167, 0.1898)
ob_mouth.lineart.crease_threshold = 0.0
ob_eye_pupil_left.location = (0.286, -0.885, 1.393)
ob_eye_pupil_left.scale = (0.02973, -0.004653, 0.0351)
ob_eye_pupil_left.lineart.crease_threshold = 0.0
ob_eye_pupil_right.location = (-0.286, -0.885, 1.393)
ob_eye_pupil_right.scale = (0.02973, -0.004653, 0.0351)
ob_eye_pupil_right.lineart.crease_threshold = 0.0
ob_arm_left.location = (1.15, 0.000861, -0.31)
ob_arm_left.scale = (-0.13, 0.26, 1.14)
ob_arm_left.lock_rotations_4d = False
ob_arm_left.empty_display_type = 'ARROWS'
ob_arm_left.lineart.crease_threshold = 0.0
ob_arm_right.location = (-1.15, 0.000861, -0.31)
ob_arm_right.scale = (-0.13, 0.26, 1.14)
ob_arm_right.lock_rotations_4d = False
ob_arm_right.empty_display_type = 'ARROWS'
ob_arm_right.lineart.crease_threshold = 0.0
ob_body.location = (0.0, 0.0, 0.0)
ob_body.scale = (1.0, 0.4524, 1.0)
ob_body.lock_rotations_4d = False
ob_body.empty_display_type = 'ARROWS'
ob_body.lineart.crease_threshold = 0.0
ob_foot_left.location = (0.32, -0.04551, -2.68)
ob_foot_left.scale = (-0.2744, 0.3633, 0.1636)
ob_foot_left.lock_rotations_4d = False
ob_foot_left.empty_display_type = 'ARROWS'
ob_foot_left.lineart.crease_threshold = 0.0
ob_foot_right.location = (-0.32, -0.04551, -2.68)
ob_foot_right.scale = (-0.2744, 0.3633, 0.1636)
ob_foot_right.lock_rotations_4d = False
ob_foot_right.empty_display_type = 'ARROWS'
ob_foot_right.lineart.crease_threshold = 0.0
ob_hand_left.location = (1.19, 0.019, -1.7)
ob_hand_left.scale = (-0.07009, 0.177, 0.244)
ob_hand_left.lock_rotations_4d = False
ob_hand_left.empty_display_type = 'ARROWS'
ob_hand_left.lineart.crease_threshold = 0.0
ob_hand_right.location = (-1.19, 0.019, -1.7)
ob_hand_right.scale = (-0.07009, 0.177, 0.244)
ob_hand_right.lock_rotations_4d = False
ob_hand_right.empty_display_type = 'ARROWS'
ob_hand_right.lineart.crease_threshold = 0.0
ob_leg_left.location = (0.32, 0.1285, -1.757)
ob_leg_left.scale = (-0.16, 0.1717, 0.7618)
ob_leg_left.lock_rotations_4d = False
ob_leg_left.empty_display_type = 'ARROWS'
ob_leg_left.lineart.crease_threshold = 0.0
ob_leg_right.location = (-0.32, 0.1285, -1.757)
ob_leg_right.scale = (-0.16, 0.1717, 0.7618)
ob_leg_right.lock_rotations_4d = False
ob_leg_right.empty_display_type = 'ARROWS'
ob_leg_right.lineart.crease_threshold = 0.0

# ---- collection membership
col_collection.objects.link(ob_light)
col_collection.objects.link(ob_camera)
col_collection.objects.link(ob_tourchlight)
col_head.objects.link(ob_eye_left)
col_head.objects.link(ob_eye_right)
col_head.objects.link(ob_head)
col_head.objects.link(ob_nose)
col_head.objects.link(ob_ear_left)
col_head.objects.link(ob_ear_right)
col_head.objects.link(ob_hair)
col_head.objects.link(ob_mouth)
col_head.objects.link(ob_eye_pupil_left)
col_head.objects.link(ob_eye_pupil_right)
col_body.objects.link(ob_arm_left)
col_body.objects.link(ob_arm_right)
col_body.objects.link(ob_body)
col_body.objects.link(ob_foot_left)
col_body.objects.link(ob_foot_right)
col_body.objects.link(ob_hand_left)
col_body.objects.link(ob_hand_right)
col_body.objects.link(ob_leg_left)
col_body.objects.link(ob_leg_right)

# ---- scene / render settings (as saved in the file)
scene.camera = ob_camera
scene.frame_start = 1; scene.frame_end = 250; scene.frame_set(80)
scene.render.engine = 'BLENDER_EEVEE_NEXT'
scene.cycles.use_denoising = False
scene.cycles.samples = 128
scene.cycles.sampling_pattern = 'TABULATED_SOBOL'
scene.cycles.use_adaptive_sampling = False
scene.cycles.use_light_tree = False
scene.view_settings.view_transform = 'Filmic'
bpy.context.view_layer.update()

